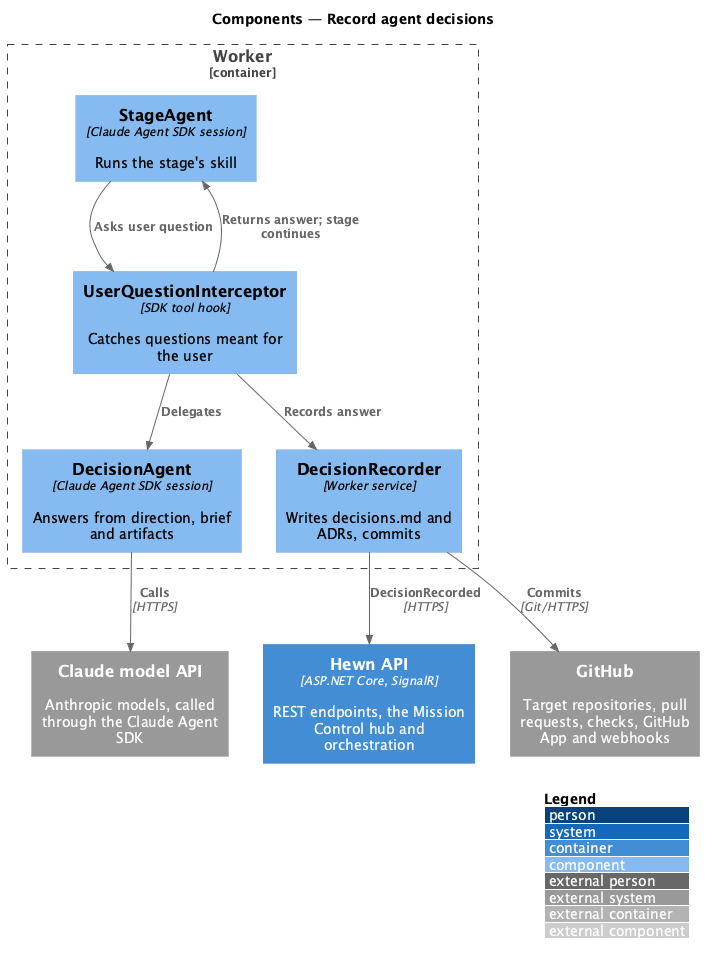

The diagram above was rendered by PlantUML. Its source (embedded in the PNG):
@startuml
!include <C4/C4_Component>
LAYOUT_WITH_LEGEND()
title Components — Record agent decisions

Container(api, "Hewn API", "ASP.NET Core, SignalR", "REST endpoints, the Mission Control hub and orchestration")
Container_Boundary(worker_b, "Worker") {
  Component(agent, "StageAgent", "Claude Agent SDK session", "Runs the stage's skill")
  Component(icpt, "UserQuestionInterceptor", "SDK tool hook", "Catches questions meant for the user")
  Component(decide, "DecisionAgent", "Claude Agent SDK session", "Answers from direction, brief and artifacts")
  Component(rec, "DecisionRecorder", "Worker service", "Writes decisions.md and ADRs, commits")
}
System_Ext(claude, "Claude model API", "Anthropic models, called through the Claude Agent SDK")
System_Ext(github, "GitHub", "Target repositories, pull requests, checks, GitHub App and webhooks")

Rel(agent, icpt, "Asks user question")
Rel(icpt, decide, "Delegates")
Rel(decide, claude, "Calls", "HTTPS")
Rel(icpt, rec, "Records answer")
Rel(rec, github, "Commits", "Git/HTTPS")
Rel(rec, api, "DecisionRecorded", "HTTPS")
Rel(icpt, agent, "Returns answer; stage continues")
@enduml